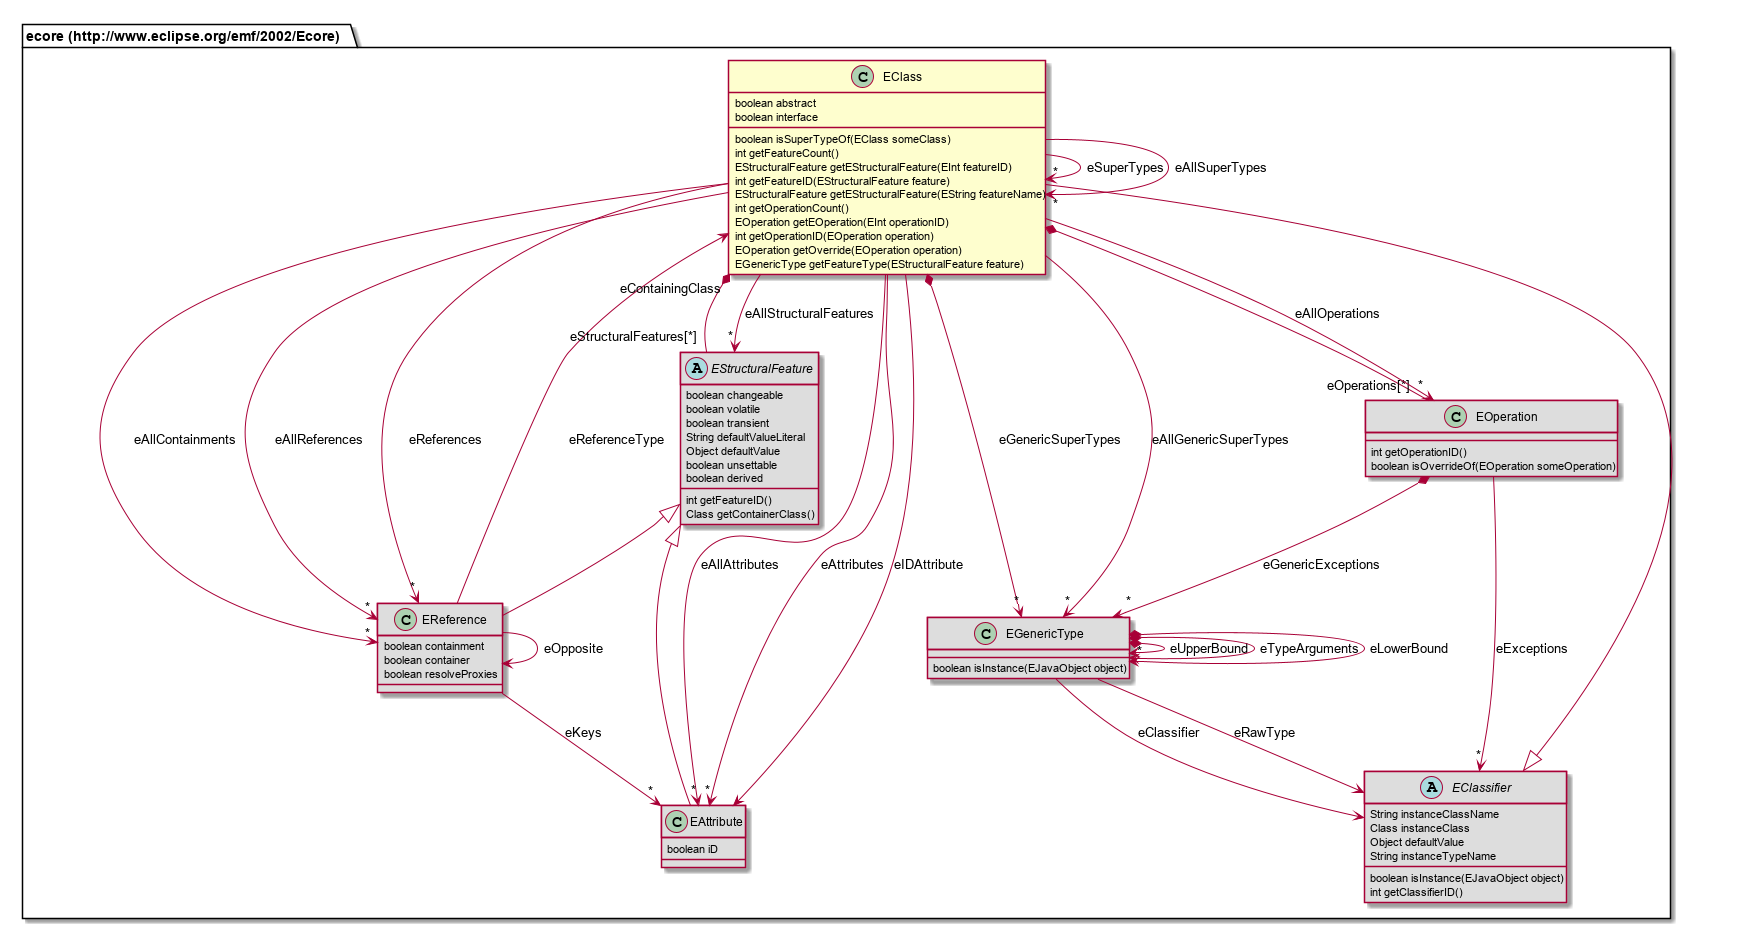

The diagram above was rendered by PlantUML. Its source (embedded in the PNG):
@startuml
class "ecore (http://www.eclipse.org/emf/2002/Ecore).EClass" [[#router/doc-content/687474703a2f2f7777772e65636c697073652e6f72672f656d662f323030322f45636f7265/EClass.html]] {
	boolean abstract
	boolean interface
	boolean isSuperTypeOf(EClass someClass)
	int getFeatureCount()
	EStructuralFeature getEStructuralFeature(EInt featureID)
	int getFeatureID(EStructuralFeature feature)
	EStructuralFeature getEStructuralFeature(EString featureName)
	int getOperationCount()
	EOperation getEOperation(EInt operationID)
	int getOperationID(EOperation operation)
	EOperation getOverride(EOperation operation)
	EGenericType getFeatureType(EStructuralFeature feature)
}
class "ecore (http://www.eclipse.org/emf/2002/Ecore).EReference" [[#router/doc-content/687474703a2f2f7777772e65636c697073652e6f72672f656d662f323030322f45636f7265/EReference.html]] #DDDDDD {
	boolean containment
	boolean container
	boolean resolveProxies
}
class "ecore (http://www.eclipse.org/emf/2002/Ecore).EAttribute" [[#router/doc-content/687474703a2f2f7777772e65636c697073652e6f72672f656d662f323030322f45636f7265/EAttribute.html]] #DDDDDD {
	boolean iD
}
abstract class "ecore (http://www.eclipse.org/emf/2002/Ecore).EStructuralFeature" [[#router/doc-content/687474703a2f2f7777772e65636c697073652e6f72672f656d662f323030322f45636f7265/EStructuralFeature.html]] #DDDDDD {
	boolean changeable
	boolean volatile
	boolean transient
	String defaultValueLiteral
	Object defaultValue
	boolean unsettable
	boolean derived
	int getFeatureID()
	Class getContainerClass()
}
abstract class "ecore (http://www.eclipse.org/emf/2002/Ecore).EClassifier" [[#router/doc-content/687474703a2f2f7777772e65636c697073652e6f72672f656d662f323030322f45636f7265/EClassifier.html]] #DDDDDD {
	String instanceClassName
	Class instanceClass
	Object defaultValue
	String instanceTypeName
	boolean isInstance(EJavaObject object)
	int getClassifierID()
}
class "ecore (http://www.eclipse.org/emf/2002/Ecore).EOperation" [[#router/doc-content/687474703a2f2f7777772e65636c697073652e6f72672f656d662f323030322f45636f7265/EOperation.html]] #DDDDDD {
	int getOperationID()
	boolean isOverrideOf(EOperation someOperation)
}
class "ecore (http://www.eclipse.org/emf/2002/Ecore).EGenericType" [[#router/doc-content/687474703a2f2f7777772e65636c697073652e6f72672f656d662f323030322f45636f7265/EGenericType.html]] #DDDDDD {
	boolean isInstance(EJavaObject object)
}
"ecore (http://www.eclipse.org/emf/2002/Ecore).EStructuralFeature" <|-- "ecore (http://www.eclipse.org/emf/2002/Ecore).EReference"
"ecore (http://www.eclipse.org/emf/2002/Ecore).EStructuralFeature" <|-- "ecore (http://www.eclipse.org/emf/2002/Ecore).EAttribute"
"ecore (http://www.eclipse.org/emf/2002/Ecore).EClassifier" <|-- "ecore (http://www.eclipse.org/emf/2002/Ecore).EClass"
"ecore (http://www.eclipse.org/emf/2002/Ecore).EReference" --> "ecore (http://www.eclipse.org/emf/2002/Ecore).EReference" : eOpposite
"ecore (http://www.eclipse.org/emf/2002/Ecore).EReference" --> "ecore (http://www.eclipse.org/emf/2002/Ecore).EClass" : eReferenceType
"ecore (http://www.eclipse.org/emf/2002/Ecore).EReference" --> "*" "ecore (http://www.eclipse.org/emf/2002/Ecore).EAttribute" : eKeys
"ecore (http://www.eclipse.org/emf/2002/Ecore).EStructuralFeature" "eStructuralFeatures[*]" --* "eContainingClass" "ecore (http://www.eclipse.org/emf/2002/Ecore).EClass"
"ecore (http://www.eclipse.org/emf/2002/Ecore).EClass" --> "*" "ecore (http://www.eclipse.org/emf/2002/Ecore).EClass" : eSuperTypes
"ecore (http://www.eclipse.org/emf/2002/Ecore).EClass" *-- "eOperations[*]" "ecore (http://www.eclipse.org/emf/2002/Ecore).EOperation"
"ecore (http://www.eclipse.org/emf/2002/Ecore).EClass" --> "*" "ecore (http://www.eclipse.org/emf/2002/Ecore).EAttribute" : eAllAttributes
"ecore (http://www.eclipse.org/emf/2002/Ecore).EClass" --> "*" "ecore (http://www.eclipse.org/emf/2002/Ecore).EReference" : eAllReferences
"ecore (http://www.eclipse.org/emf/2002/Ecore).EClass" --> "*" "ecore (http://www.eclipse.org/emf/2002/Ecore).EReference" : eReferences
"ecore (http://www.eclipse.org/emf/2002/Ecore).EClass" --> "*" "ecore (http://www.eclipse.org/emf/2002/Ecore).EAttribute" : eAttributes
"ecore (http://www.eclipse.org/emf/2002/Ecore).EClass" --> "*" "ecore (http://www.eclipse.org/emf/2002/Ecore).EReference" : eAllContainments
"ecore (http://www.eclipse.org/emf/2002/Ecore).EClass" --> "*" "ecore (http://www.eclipse.org/emf/2002/Ecore).EOperation" : eAllOperations
"ecore (http://www.eclipse.org/emf/2002/Ecore).EClass" --> "*" "ecore (http://www.eclipse.org/emf/2002/Ecore).EStructuralFeature" : eAllStructuralFeatures
"ecore (http://www.eclipse.org/emf/2002/Ecore).EClass" --> "*" "ecore (http://www.eclipse.org/emf/2002/Ecore).EClass" : eAllSuperTypes
"ecore (http://www.eclipse.org/emf/2002/Ecore).EClass" --> "ecore (http://www.eclipse.org/emf/2002/Ecore).EAttribute" : eIDAttribute
"ecore (http://www.eclipse.org/emf/2002/Ecore).EClass" *--> "*" "ecore (http://www.eclipse.org/emf/2002/Ecore).EGenericType" : eGenericSuperTypes
"ecore (http://www.eclipse.org/emf/2002/Ecore).EClass" --> "*" "ecore (http://www.eclipse.org/emf/2002/Ecore).EGenericType" : eAllGenericSuperTypes
"ecore (http://www.eclipse.org/emf/2002/Ecore).EOperation" --> "*" "ecore (http://www.eclipse.org/emf/2002/Ecore).EClassifier" : eExceptions
"ecore (http://www.eclipse.org/emf/2002/Ecore).EOperation" *--> "*" "ecore (http://www.eclipse.org/emf/2002/Ecore).EGenericType" : eGenericExceptions
"ecore (http://www.eclipse.org/emf/2002/Ecore).EGenericType" *--> "ecore (http://www.eclipse.org/emf/2002/Ecore).EGenericType" : eUpperBound
"ecore (http://www.eclipse.org/emf/2002/Ecore).EGenericType" *--> "*" "ecore (http://www.eclipse.org/emf/2002/Ecore).EGenericType" : eTypeArguments
"ecore (http://www.eclipse.org/emf/2002/Ecore).EGenericType" --> "ecore (http://www.eclipse.org/emf/2002/Ecore).EClassifier" : eRawType
"ecore (http://www.eclipse.org/emf/2002/Ecore).EGenericType" *--> "ecore (http://www.eclipse.org/emf/2002/Ecore).EGenericType" : eLowerBound
"ecore (http://www.eclipse.org/emf/2002/Ecore).EGenericType" --> "ecore (http://www.eclipse.org/emf/2002/Ecore).EClassifier" : eClassifier
@enduml